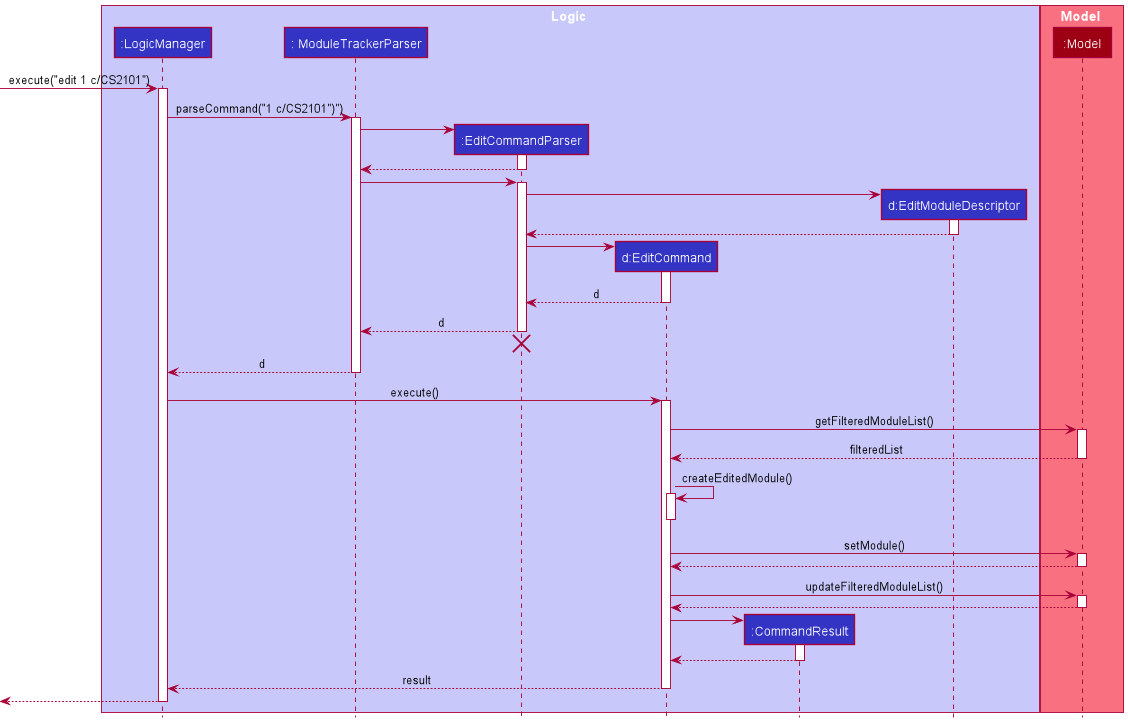

The diagram above was rendered by PlantUML. Its source (embedded in the PNG):
@startuml
!include style.puml

box Logic LOGIC_COLOR_T1
participant ":LogicManager" as LogicManager LOGIC_COLOR
participant ": ModuleTrackerParser" as  ModuleTrackerParser LOGIC_COLOR
participant ":EditCommandParser" as EditCommandParser LOGIC_COLOR
participant "d:EditCommand" as EditCommand LOGIC_COLOR
participant ":CommandResult" as CommandResult LOGIC_COLOR
participant "d:EditModuleDescriptor" as EditModuleDescriptor LOGIC_COLOR
end box

box Model MODEL_COLOR_T1
participant ":Model" as Model MODEL_COLOR
end box

[-> LogicManager : execute("edit 1 c/CS2101")
activate LogicManager

LogicManager ->  ModuleTrackerParser : parseCommand("1 c/CS2101")")
activate  ModuleTrackerParser

create EditCommandParser
 ModuleTrackerParser -> EditCommandParser
activate EditCommandParser

EditCommandParser -->  ModuleTrackerParser
deactivate EditCommandParser

 ModuleTrackerParser -> EditCommandParser
activate EditCommandParser
create EditModuleDescriptor
EditCommandParser ->EditModuleDescriptor
activate EditModuleDescriptor
EditModuleDescriptor -->EditCommandParser
deactivate EditModuleDescriptor
create EditCommand
EditCommandParser -> EditCommand
activate EditCommand

EditCommand --> EditCommandParser : d
deactivate EditCommand

EditCommandParser -->  ModuleTrackerParser : d
deactivate EditCommandParser
'Hidden arrow to position the destroy marker below the end of the activation bar.
EditCommandParser -[hidden]->  ModuleTrackerParser
destroy EditCommandParser

 ModuleTrackerParser --> LogicManager : d
deactivate  ModuleTrackerParser

LogicManager -> EditCommand : execute()
activate EditCommand

EditCommand -> Model : getFilteredModuleList()
activate Model
Model --> EditCommand : filteredList
deactivate Model

EditCommand->EditCommand : createEditedModule()
activate EditCommand
deactivate EditCommand

EditCommand -> Model : setModule()
activate Model
Model --> EditCommand
deactivate Model

EditCommand -> Model : updateFilteredModuleList()
activate Model
Model --> EditCommand
deactivate Model

create CommandResult
EditCommand -> CommandResult
activate CommandResult

CommandResult --> EditCommand
deactivate CommandResult

EditCommand --> LogicManager : result
deactivate EditCommand

[<--LogicManager
deactivate LogicManager
@enduml